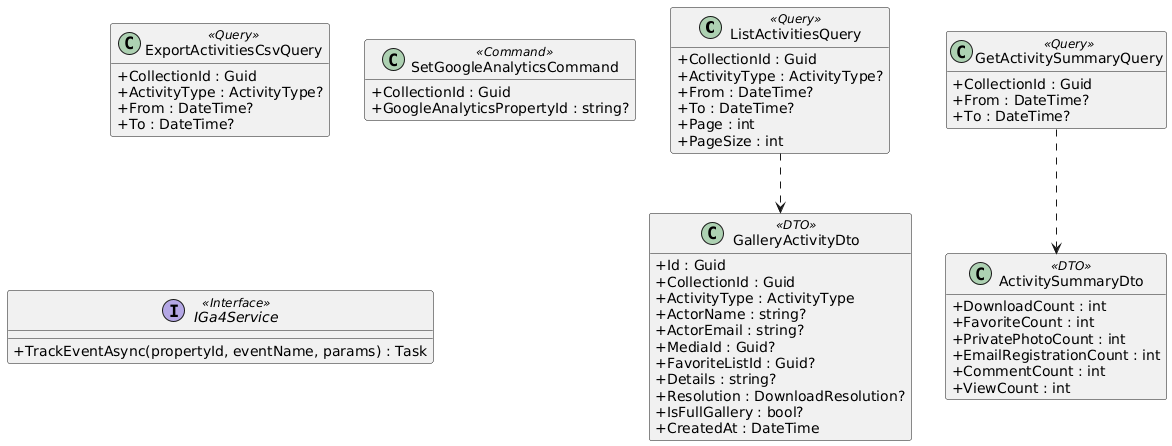

The diagram above was rendered by PlantUML. Its source (embedded in the PNG):
@startuml
skinparam classAttributeIconSize 0
skinparam linetype ortho
hide empty methods

class ListActivitiesQuery <<Query>> {
  +CollectionId : Guid
  +ActivityType : ActivityType?
  +From : DateTime?
  +To : DateTime?
  +Page : int
  +PageSize : int
}

class ExportActivitiesCsvQuery <<Query>> {
  +CollectionId : Guid
  +ActivityType : ActivityType?
  +From : DateTime?
  +To : DateTime?
}

class GetActivitySummaryQuery <<Query>> {
  +CollectionId : Guid
  +From : DateTime?
  +To : DateTime?
}

class SetGoogleAnalyticsCommand <<Command>> {
  +CollectionId : Guid
  +GoogleAnalyticsPropertyId : string?
}

class GalleryActivityDto <<DTO>> {
  +Id : Guid
  +CollectionId : Guid
  +ActivityType : ActivityType
  +ActorName : string?
  +ActorEmail : string?
  +MediaId : Guid?
  +FavoriteListId : Guid?
  +Details : string?
  +Resolution : DownloadResolution?
  +IsFullGallery : bool?
  +CreatedAt : DateTime
}

class ActivitySummaryDto <<DTO>> {
  +DownloadCount : int
  +FavoriteCount : int
  +PrivatePhotoCount : int
  +EmailRegistrationCount : int
  +CommentCount : int
  +ViewCount : int
}

interface IGa4Service <<Interface>> {
  +TrackEventAsync(propertyId, eventName, params) : Task
}

ListActivitiesQuery ..> GalleryActivityDto
GetActivitySummaryQuery ..> ActivitySummaryDto

@enduml